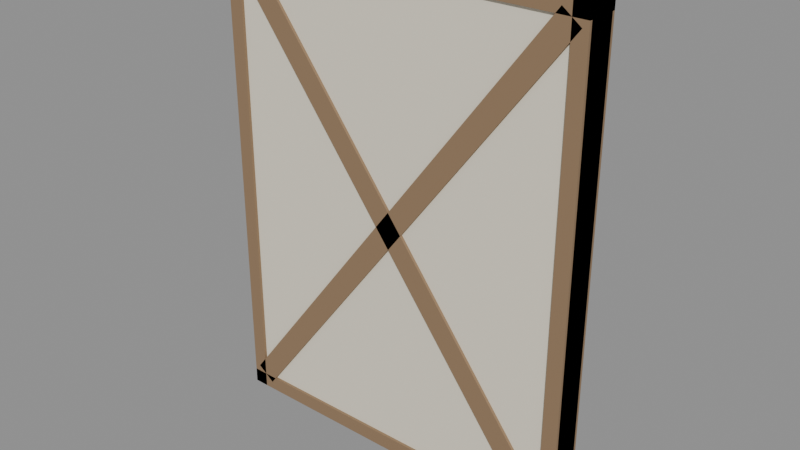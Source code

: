 # Source: wall_wood.blend  (saved by Blender 5.2.44; exported with 4.5.12 LTS)
import bpy
from mathutils import Matrix  # noqa: F401  (used for matrix-valued properties, if any)

bpy.ops.wm.read_factory_settings(use_empty=True)
scene = bpy.context.scene
scene.name = 'Scene'

# ---- materials (node trees are filled in below, after node groups)
mat_wall_plaster = bpy.data.materials.new('Wall_Plaster')
mat_wall_timber = bpy.data.materials.new('Wall_Timber')

# ---- material node trees
mat_wall_plaster.use_nodes = True; mat_wall_plaster.node_tree.nodes.clear()
_N = mat_wall_plaster.node_tree.nodes; _L = mat_wall_plaster.node_tree.links
n0 = _N.new('ShaderNodeBsdfPrincipled'); n0.name = 'Principled BSDF'; n0.location = (-200, 100)
n0.inputs[0].default_value = (0.82, 0.76, 0.62, 1.0)
n0.inputs[2].default_value = 0.9
n0.inputs[10].default_value = 0.005
n1 = _N.new('ShaderNodeOutputMaterial'); n1.name = 'Material Output'; n1.location = (200, 100)
_L.new(n0.outputs[0], n1.inputs[0])
n1.is_active_output = True
mat_wall_timber.use_nodes = True; mat_wall_timber.node_tree.nodes.clear()
_N = mat_wall_timber.node_tree.nodes; _L = mat_wall_timber.node_tree.links
n0 = _N.new('ShaderNodeBsdfPrincipled'); n0.name = 'Principled BSDF'; n0.location = (-200, 100)
n0.inputs[0].default_value = (0.28, 0.18, 0.1, 1.0)
n0.inputs[2].default_value = 0.75
n0.inputs[10].default_value = 0.005
n1 = _N.new('ShaderNodeOutputMaterial'); n1.name = 'Material Output'; n1.location = (200, 100)
_L.new(n0.outputs[0], n1.inputs[0])
n1.is_active_output = True

# ---- meshes
me_cube_001 = bpy.data.meshes.new('Cube.001')
me_cube_001.from_pydata([(-0.5, -0.5, 0.0), (-0.5, -0.5, 1.0), (-0.5, 0.5, 0.0), (-0.5, 0.5, 1.0), (0.5, -0.5, 0.0), (0.5, -0.5, 1.0), (0.5, 0.5, 0.0), (0.5, 0.5, 1.0), (-0.5, -0.6, 0.9692), (-0.5, -0.6, 1.0), (-0.5, 0.6, 0.9692), (-0.5, 0.6, 1.0), (0.5, -0.6, 0.9692), (0.5, -0.6, 1.0), (0.5, 0.6, 0.9692), (0.5, 0.6, 1.0), (-0.5, -0.6, 0.0), (-0.5, -0.6, 0.03077), (-0.5, 0.6, 0.0), (-0.5, 0.6, 0.03077), (0.5, -0.6, 0.0), (0.5, -0.6, 0.03077), (0.5, 0.6, 0.0), (0.5, 0.6, 0.03077), (-0.5, -0.6, 0.0), (-0.5, -0.6, 1.0), (-0.5, 0.6, 0.0), (-0.5, 0.6, 1.0), (-0.46, -0.6, 0.0), (-0.46, -0.6, 1.0), (-0.46, 0.6, 0.0), (-0.46, 0.6, 1.0), (0.46, -0.6, 0.0), (0.46, -0.6, 1.0), (0.46, 0.6, 0.0), (0.46, 0.6, 1.0), (0.5, -0.6, 0.0), (0.5, -0.6, 1.0), (0.5, 0.6, 0.0), (0.5, 0.6, 1.0), (-0.484, -0.6, 0.9553), (-0.436, -0.6, 0.9831), (-0.484, 0.6, 0.9553), (-0.436, 0.6, 0.9831), (0.436, -0.6, 0.01687), (0.484, -0.6, 0.04466), (0.436, 0.6, 0.01687), (0.484, 0.6, 0.04466), (-0.436, -0.6, 0.01687), (-0.484, -0.6, 0.04466), (-0.436, 0.6, 0.01687), (-0.484, 0.6, 0.04466), (0.484, -0.6, 0.9553), (0.436, -0.6, 0.9831), (0.484, 0.6, 0.9553), (0.436, 0.6, 0.9831)], [], [(0, 1, 3, 2), (2, 3, 7, 6), (6, 7, 5, 4), (4, 5, 1, 0), (2, 6, 4, 0), (7, 3, 1, 5), (8, 9, 11, 10), (10, 11, 15, 14), (14, 15, 13, 12), (12, 13, 9, 8), (10, 14, 12, 8), (15, 11, 9, 13), (16, 17, 19, 18), (18, 19, 23, 22), (22, 23, 21, 20), (20, 21, 17, 16), (18, 22, 20, 16), (23, 19, 17, 21), (24, 25, 27, 26), (26, 27, 31, 30), (30, 31, 29, 28), (28, 29, 25, 24), (26, 30, 28, 24), (31, 27, 25, 29), (32, 33, 35, 34), (34, 35, 39, 38), (38, 39, 37, 36), (36, 37, 33, 32), (34, 38, 36, 32), (39, 35, 33, 37), (40, 41, 43, 42), (42, 43, 47, 46), (46, 47, 45, 44), (44, 45, 41, 40), (42, 46, 44, 40), (47, 43, 41, 45), (48, 49, 51, 50), (50, 51, 55, 54), (54, 55, 53, 52), (52, 53, 49, 48), (50, 54, 52, 48), (55, 51, 49, 53)])
me_cube_001.polygons.foreach_set('material_index', [0, 0, 0, 0, 0, 0, 1, 1, 1, 1, 1, 1, 1, 1, 1, 1, 1, 1, 1, 1, 1, 1, 1, 1, 1, 1, 1, 1, 1, 1, 1, 1, 1, 1, 1, 1, 1, 1, 1, 1, 1, 1])
_uv = me_cube_001.uv_layers.new(name='UVMap')
_uv.uv.foreach_set('vector', [0.375, 0.0, 0.625, 0.0, 0.625, 0.25, 0.375, 0.25, 0.375, 0.25, 0.625, 0.25, 0.625, 0.5, 0.375, 0.5, 0.375, 0.5, 0.625, 0.5, 0.625, 0.75, 0.375, 0.75, 0.375, 0.75, 0.625, 0.75, 0.625, 1.0, 0.375, 1.0, 0.125, 0.5, 0.375, 0.5, 0.375, 0.75, 0.125, 0.75, 0.625, 0.5, 0.875, 0.5, 0.875, 0.75, 0.625, 0.75, 0.375, 0.0, 0.625, 0.0, 0.625, 0.25, 0.375, 0.25, 0.375, 0.25, 0.625, 0.25, 0.625, 0.5, 0.375, 0.5, 0.375, 0.5, 0.625, 0.5, 0.625, 0.75, 0.375, 0.75, 0.375, 0.75, 0.625, 0.75, 0.625, 1.0, 0.375, 1.0, 0.125, 0.5, 0.375, 0.5, 0.375, 0.75, 0.125, 0.75, 0.625, 0.5, 0.875, 0.5, 0.875, 0.75, 0.625, 0.75, 0.375, 0.0, 0.625, 0.0, 0.625, 0.25, 0.375, 0.25, 0.375, 0.25, 0.625, 0.25, 0.625, 0.5, 0.375, 0.5, 0.375, 0.5, 0.625, 0.5, 0.625, 0.75, 0.375, 0.75, 0.375, 0.75, 0.625, 0.75, 0.625, 1.0, 0.375, 1.0, 0.125, 0.5, 0.375, 0.5, 0.375, 0.75, 0.125, 0.75, 0.625, 0.5, 0.875, 0.5, 0.875, 0.75, 0.625, 0.75, 0.375, 0.0, 0.625, 0.0, 0.625, 0.25, 0.375, 0.25, 0.375, 0.25, 0.625, 0.25, 0.625, 0.5, 0.375, 0.5, 0.375, 0.5, 0.625, 0.5, 0.625, 0.75, 0.375, 0.75, 0.375, 0.75, 0.625, 0.75, 0.625, 1.0, 0.375, 1.0, 0.125, 0.5, 0.375, 0.5, 0.375, 0.75, 0.125, 0.75, 0.625, 0.5, 0.875, 0.5, 0.875, 0.75, 0.625, 0.75, 0.375, 0.0, 0.625, 0.0, 0.625, 0.25, 0.375, 0.25, 0.375, 0.25, 0.625, 0.25, 0.625, 0.5, 0.375, 0.5, 0.375, 0.5, 0.625, 0.5, 0.625, 0.75, 0.375, 0.75, 0.375, 0.75, 0.625, 0.75, 0.625, 1.0, 0.375, 1.0, 0.125, 0.5, 0.375, 0.5, 0.375, 0.75, 0.125, 0.75, 0.625, 0.5, 0.875, 0.5, 0.875, 0.75, 0.625, 0.75, 0.375, 0.0, 0.625, 0.0, 0.625, 0.25, 0.375, 0.25, 0.375, 0.25, 0.625, 0.25, 0.625, 0.5, 0.375, 0.5, 0.375, 0.5, 0.625, 0.5, 0.625, 0.75, 0.375, 0.75, 0.375, 0.75, 0.625, 0.75, 0.625, 1.0, 0.375, 1.0, 0.125, 0.5, 0.375, 0.5, 0.375, 0.75, 0.125, 0.75, 0.625, 0.5, 0.875, 0.5, 0.875, 0.75, 0.625, 0.75, 0.375, 0.0, 0.625, 0.0, 0.625, 0.25, 0.375, 0.25, 0.375, 0.25, 0.625, 0.25, 0.625, 0.5, 0.375, 0.5, 0.375, 0.5, 0.625, 0.5, 0.625, 0.75, 0.375, 0.75, 0.375, 0.75, 0.625, 0.75, 0.625, 1.0, 0.375, 1.0, 0.125, 0.5, 0.375, 0.5, 0.375, 0.75, 0.125, 0.75, 0.625, 0.5, 0.875, 0.5, 0.875, 0.75, 0.625, 0.75])
me_cube_001.materials.append(mat_wall_plaster)
me_cube_001.materials.append(mat_wall_timber)
me_cube_001.update()

# ---- objects
ob_wall = bpy.data.objects.new('Wall', me_cube_001)

# ---- transforms, parenting, visibility, modifiers, constraints
ob_wall.location = (0.0, 0.0, 0.0)
ob_wall.scale = (2.0, 0.15, 2.6)

# ---- collection membership
scene.collection.objects.link(ob_wall)

# ---- scene / render settings (as saved in the file)
scene.frame_start = 1; scene.frame_end = 250; scene.frame_set(1)
scene.render.engine = 'BLENDER_EEVEE_NEXT'
scene.render.bake_bias = 0.0
scene.render.bake_samples = 0
scene.render.compositor_device = 'GPU'
scene.eevee.use_volume_custom_range = False
scene.eevee.fast_gi_thickness_near = 0.1
scene.eevee.fast_gi_thickness_far = 0.0
scene.eevee.ray_tracing_options.screen_trace_thickness = 0.1
bpy.context.view_layer.update()

# ---- added for rendering (the .blend has no active camera and no usable light): camera, sun + grey world if the file has none
cam_auto = bpy.data.cameras.new('AutoCamera')
cam_auto.lens = 50.0
cam_auto.sensor_width = 36.0
cam_auto.clip_end = 1000.0
ob_auto_camera = bpy.data.objects.new('AutoCamera', cam_auto)
scene.collection.objects.link(ob_auto_camera)
ob_auto_camera.location = (3.03953, -3.64743, 3.73162)
ob_auto_camera.rotation_euler = (1.09748, -7.21219e-08, 0.694738)
scene.camera = ob_auto_camera
light_auto_sun = bpy.data.lights.new('AutoSun', 'SUN')
light_auto_sun.energy = 3.0
light_auto_sun.angle = 0.0523599
ob_auto_sun = bpy.data.objects.new('AutoSun', light_auto_sun)
scene.collection.objects.link(ob_auto_sun)
ob_auto_sun.rotation_euler = (0.872665, 0.174533, 0.523599)
if scene.world is None:
    world_auto = bpy.data.worlds.new('AutoWorld')
    world_auto.color = (0.3, 0.3, 0.3)
    scene.world = world_auto
bpy.context.view_layer.update()
